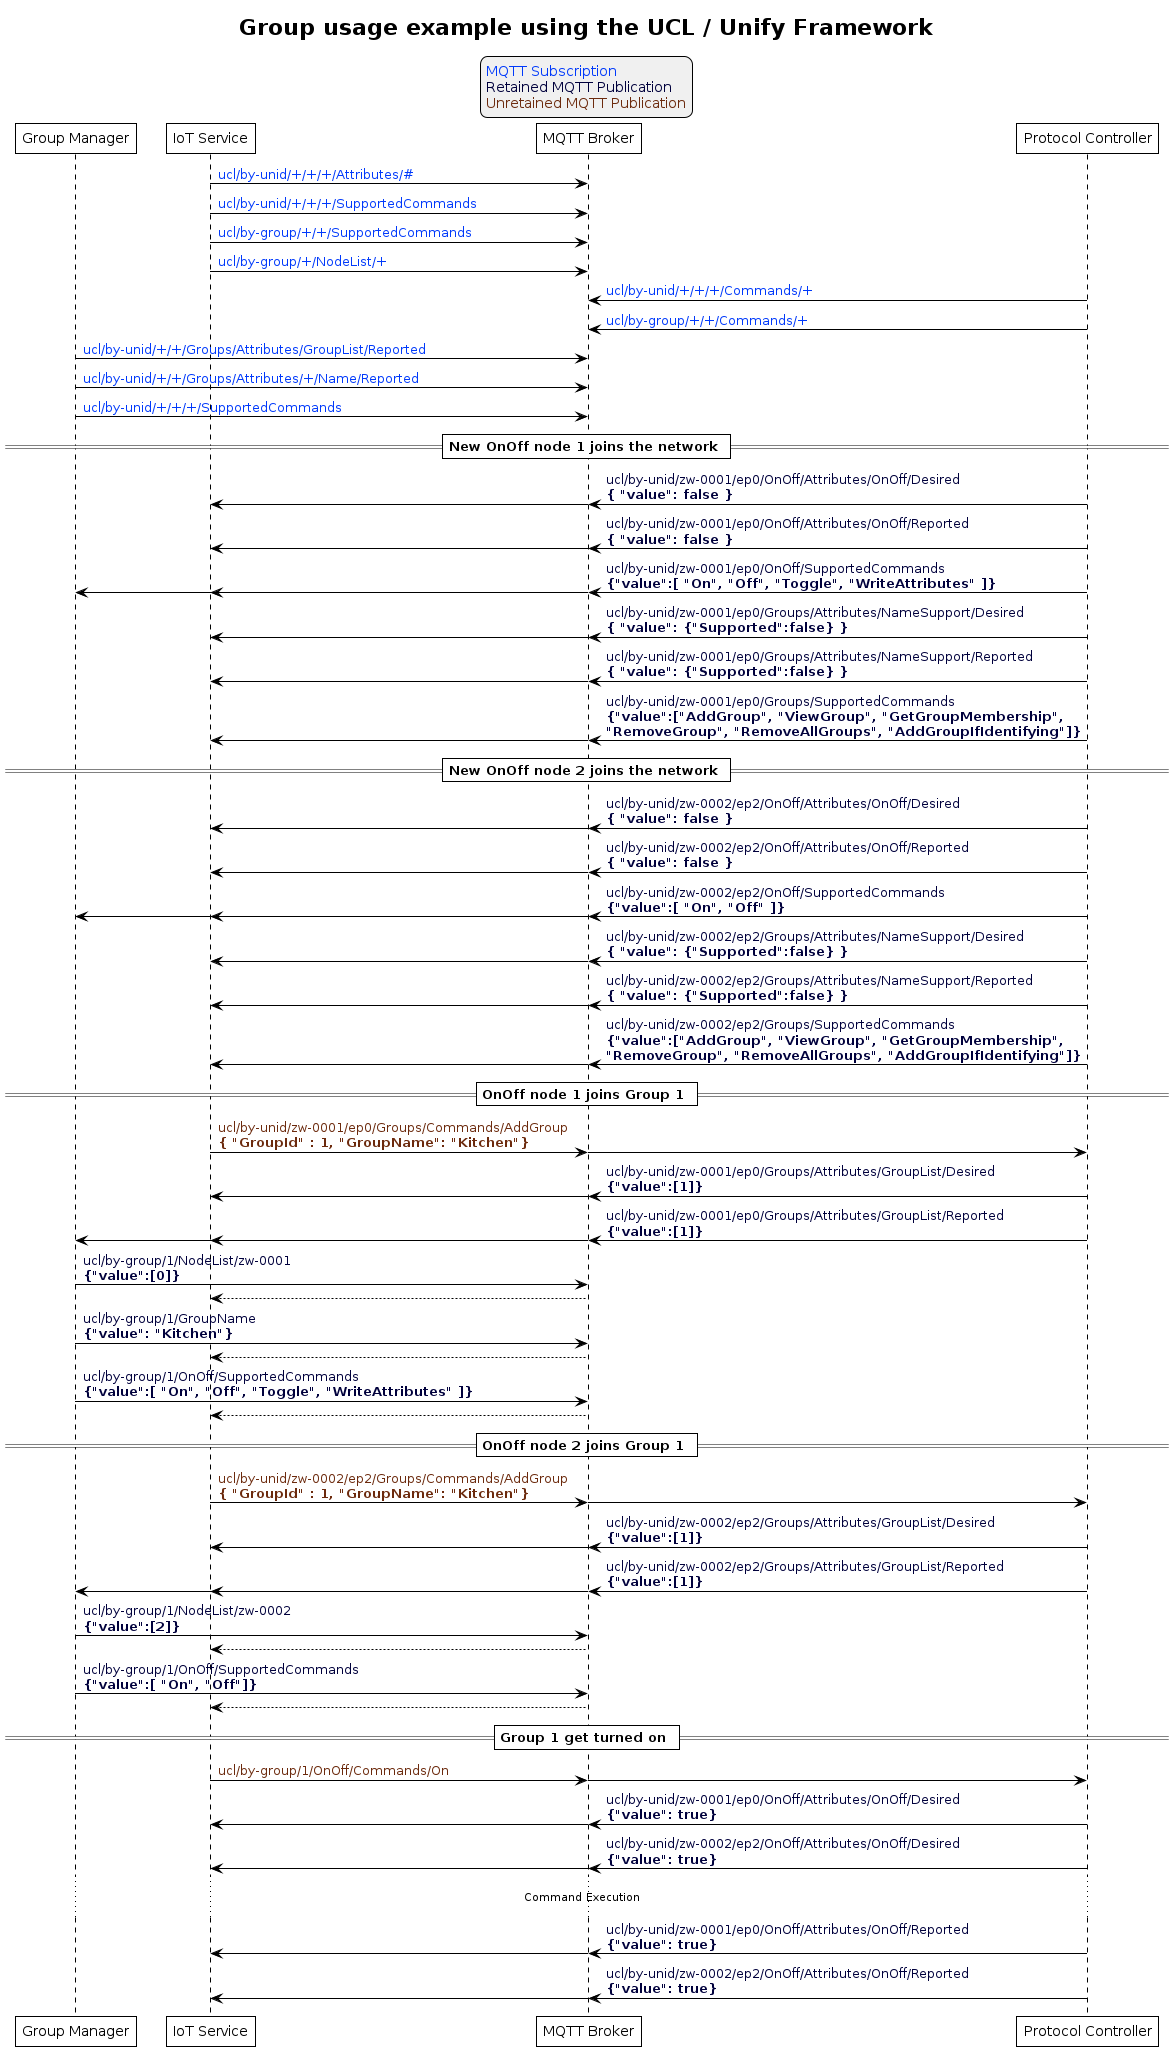

The diagram above was rendered by PlantUML. Its source (embedded in the PNG):
@startuml inline_umlgraph_24.png
' Allows to do simultaneous transmissions
!pragma teoz true

' Style for the diagram
!theme plain
skinparam LegendBackgroundColor #F0F0F0

title Group usage example using the UCL / Unify Framework

legend top
<font color=#0039FB>MQTT Subscription</font>
<font color=#00003C>Retained MQTT Publication</font>
<font color=#6C2A0D>Unretained MQTT Publication</font>
endlegend


' List of participants
participant "Group Manager" as group_manager
participant "IoT Service" as iot_service
participant "MQTT Broker" as mqtt_broker
participant "Protocol Controller" as protocol_controller

iot_service -> mqtt_broker: <font color=#0039FB>ucl/by-unid/+/+/+/Attributes/#
iot_service -> mqtt_broker: <font color=#0039FB>ucl/by-unid/+/+/+/SupportedCommands
iot_service -> mqtt_broker: <font color=#0039FB>ucl/by-group/+/+/SupportedCommands
iot_service -> mqtt_broker: <font color=#0039FB>ucl/by-group/+/NodeList/+

protocol_controller -> mqtt_broker: <font color=#0039FB>ucl/by-unid/+/+/+/Commands/+
protocol_controller -> mqtt_broker: <font color=#0039FB>ucl/by-group/+/+/Commands/+

group_manager -> mqtt_broker: <font color=#0039FB>ucl/by-unid/+/+/Groups/Attributes/GroupList/Reported
group_manager -> mqtt_broker: <font color=#0039FB>ucl/by-unid/+/+/Groups/Attributes/+/Name/Reported
group_manager -> mqtt_broker: <font color=#0039FB>ucl/by-unid/+/+/+/SupportedCommands

== New OnOff node 1 joins the network ==

protocol_controller -> mqtt_broker : <font color=#00003C>ucl/by-unid/zw-0001/ep0/OnOff/Attributes/OnOff/Desired \n<font color=#00003C><b>{ "value": false }</b>
& mqtt_broker -> iot_service

protocol_controller -> mqtt_broker : <font color=#00003C>ucl/by-unid/zw-0001/ep0/OnOff/Attributes/OnOff/Reported \n<font color=#00003C><b>{ "value": false }</b>
& mqtt_broker -> iot_service

protocol_controller -> mqtt_broker : <font color=#00003C>ucl/by-unid/zw-0001/ep0/OnOff/SupportedCommands \n<font color=#00003C><b>{"value":[ "On", "Off", "Toggle", "WriteAttributes" ]}</b>
& mqtt_broker -> iot_service
& mqtt_broker -> group_manager

protocol_controller -> mqtt_broker : <font color=#00003C>ucl/by-unid/zw-0001/ep0/Groups/Attributes/NameSupport/Desired \n<font color=#00003C><b>{ "value": {"Supported":false} }</b>
& mqtt_broker -> iot_service

protocol_controller -> mqtt_broker : <font color=#00003C>ucl/by-unid/zw-0001/ep0/Groups/Attributes/NameSupport/Reported \n<font color=#00003C><b>{ "value": {"Supported":false} }</b>
& mqtt_broker -> iot_service

protocol_controller -> mqtt_broker : <font color=#00003C>ucl/by-unid/zw-0001/ep0/Groups/SupportedCommands \n<font color=#00003C><b>{"value":["AddGroup", "ViewGroup", "GetGroupMembership",\n<font color=#00003C><b>"RemoveGroup", "RemoveAllGroups", "AddGroupIfIdentifying"]}</b>
& mqtt_broker -> iot_service

== New OnOff node 2 joins the network ==

protocol_controller -> mqtt_broker : <font color=#00003C>ucl/by-unid/zw-0002/ep2/OnOff/Attributes/OnOff/Desired \n<font color=#00003C><b>{ "value": false }</b>
& mqtt_broker -> iot_service

protocol_controller -> mqtt_broker : <font color=#00003C>ucl/by-unid/zw-0002/ep2/OnOff/Attributes/OnOff/Reported \n<font color=#00003C><b>{ "value": false }</b>
& mqtt_broker -> iot_service

protocol_controller -> mqtt_broker : <font color=#00003C>ucl/by-unid/zw-0002/ep2/OnOff/SupportedCommands \n<font color=#00003C><b>{"value":[ "On", "Off" ]}</b>
& mqtt_broker -> iot_service
& mqtt_broker -> group_manager

protocol_controller -> mqtt_broker : <font color=#00003C>ucl/by-unid/zw-0002/ep2/Groups/Attributes/NameSupport/Desired \n<font color=#00003C><b>{ "value": {"Supported":false} }</b>
& mqtt_broker -> iot_service

protocol_controller -> mqtt_broker : <font color=#00003C>ucl/by-unid/zw-0002/ep2/Groups/Attributes/NameSupport/Reported \n<font color=#00003C><b>{ "value": {"Supported":false} }</b>
& mqtt_broker -> iot_service

protocol_controller -> mqtt_broker : <font color=#00003C>ucl/by-unid/zw-0002/ep2/Groups/SupportedCommands \n<font color=#00003C><b>{"value":["AddGroup", "ViewGroup", "GetGroupMembership",\n<font color=#00003C><b>"RemoveGroup", "RemoveAllGroups", "AddGroupIfIdentifying"]}</b>
& mqtt_broker -> iot_service

== OnOff node 1 joins Group 1 ==

iot_service -> mqtt_broker : <font color=#6C2A0D>ucl/by-unid/zw-0001/ep0/Groups/Commands/AddGroup \n<font color=#6C2A0D><b>{ "GroupId" : 1, "GroupName": "Kitchen"}</b>
& mqtt_broker -> protocol_controller

protocol_controller -> mqtt_broker : <font color=#00003C>ucl/by-unid/zw-0001/ep0/Groups/Attributes/GroupList/Desired \n<font color=#00003C><b>{"value":[1]}</b>
& mqtt_broker -> iot_service

protocol_controller -> mqtt_broker : <font color=#00003C>ucl/by-unid/zw-0001/ep0/Groups/Attributes/GroupList/Reported \n<font color=#00003C><b>{"value":[1]}</b>
& mqtt_broker -> iot_service
& mqtt_broker -> group_manager

group_manager -> mqtt_broker : <font color=#00003C>ucl/by-group/1/NodeList/zw-0001\n<font color=#00003C><b>{"value":[0]}</b>
mqtt_broker --> iot_service

group_manager -> mqtt_broker : <font color=#00003C>ucl/by-group/1/GroupName\n<font color=#00003C><b>{"value": "Kitchen"}</b>
mqtt_broker --> iot_service

group_manager -> mqtt_broker : <font color=#00003C>ucl/by-group/1/OnOff/SupportedCommands \n<font color=#00003C><b>{"value":[ "On", "Off", "Toggle", "WriteAttributes" ]}</b>
mqtt_broker --> iot_service

== OnOff node 2 joins Group 1 ==

iot_service -> mqtt_broker : <font color=#6C2A0D>ucl/by-unid/zw-0002/ep2/Groups/Commands/AddGroup \n<font color=#6C2A0D><b>{ "GroupId" : 1, "GroupName": "Kitchen"}</b>
& mqtt_broker -> protocol_controller

protocol_controller -> mqtt_broker : <font color=#00003C>ucl/by-unid/zw-0002/ep2/Groups/Attributes/GroupList/Desired \n<font color=#00003C><b>{"value":[1]}</b>
& mqtt_broker -> iot_service

protocol_controller -> mqtt_broker : <font color=#00003C>ucl/by-unid/zw-0002/ep2/Groups/Attributes/GroupList/Reported \n<font color=#00003C><b>{"value":[1]}</b>
& mqtt_broker -> iot_service
& mqtt_broker -> group_manager

group_manager -> mqtt_broker : <font color=#00003C>ucl/by-group/1/NodeList/zw-0002\n<font color=#00003C><b>{"value":[2]}</b>
mqtt_broker --> iot_service

group_manager -> mqtt_broker : <font color=#00003C>ucl/by-group/1/OnOff/SupportedCommands \n<font color=#00003C><b>{"value":[ "On", "Off"]}</b>
mqtt_broker --> iot_service


== Group 1 get turned on ==

iot_service -> mqtt_broker : <font color=#6C2A0D>ucl/by-group/1/OnOff/Commands/On
& mqtt_broker -> protocol_controller

protocol_controller -> mqtt_broker : <font color=#00003C>ucl/by-unid/zw-0001/ep0/OnOff/Attributes/OnOff/Desired \n<font color=#00003C><b>{"value": true}</b>
& mqtt_broker -> iot_service

protocol_controller -> mqtt_broker : <font color=#00003C>ucl/by-unid/zw-0002/ep2/OnOff/Attributes/OnOff/Desired \n<font color=#00003C><b>{"value": true}</b>
& mqtt_broker -> iot_service

... Command Execution ...

protocol_controller -> mqtt_broker : <font color=#00003C>ucl/by-unid/zw-0001/ep0/OnOff/Attributes/OnOff/Reported \n<font color=#00003C><b>{"value": true}</b>
& mqtt_broker -> iot_service

protocol_controller -> mqtt_broker : <font color=#00003C>ucl/by-unid/zw-0002/ep2/OnOff/Attributes/OnOff/Reported \n<font color=#00003C><b>{"value": true}</b>
& mqtt_broker -> iot_service
@enduml